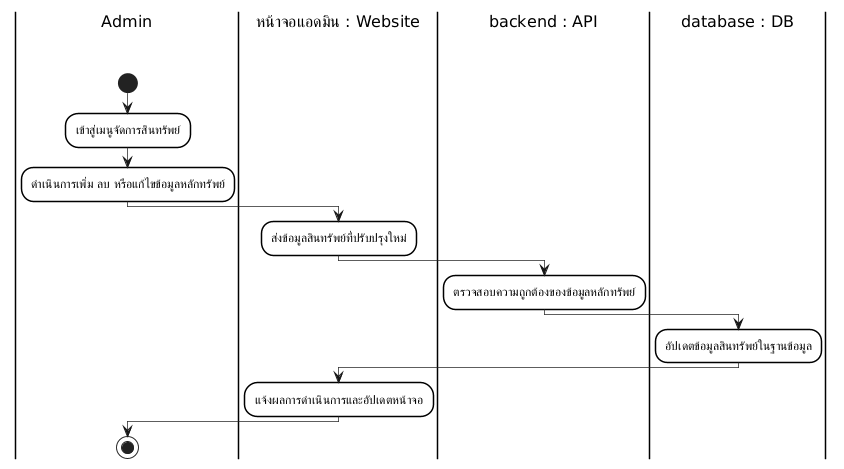

The diagram above was rendered by PlantUML. Its source (embedded in the PNG):
@startuml
skinparam monochrome true
skinparam shadowing false
skinparam backgroundcolor white
skinparam ranksep 50

' Swimlane Styling
skinparam SwimlaneBorderColor black
skinparam SwimlaneBorderThickness 1.5
skinparam SwimlaneBackgroundColor white
skinparam SwimlaneTitleBackgroundColor white
skinparam SwimlaneTitleFontColor black
skinparam SwimlaneTitleFontSize 16
skinparam SwimlaneTitleFontName Arial

' Activity Styling
skinparam ActivityBackgroundColor white
skinparam ActivityBorderColor black
skinparam ActivityBorderThickness 1.5
skinparam ArrowThickness 0.7

|Admin\n\n|
start
:เข้าสู่เมนูจัดการสินทรัพย์;
:ดำเนินการเพิ่ม ลบ หรือแก้ไขข้อมูลหลักทรัพย์;
|หน้าจอแอดมิน : Website\n\n|
:ส่งข้อมูลสินทรัพย์ที่ปรับปรุงใหม่;
|backend : API\n\n|
:ตรวจสอบความถูกต้องของข้อมูลหลักทรัพย์;
|database : DB\n\n|
:อัปเดตข้อมูลสินทรัพย์ในฐานข้อมูล;
|หน้าจอแอดมิน : Website\n\n|
:แจ้งผลการดำเนินการและอัปเดตหน้าจอ;
|Admin\n\n|
stop
@enduml